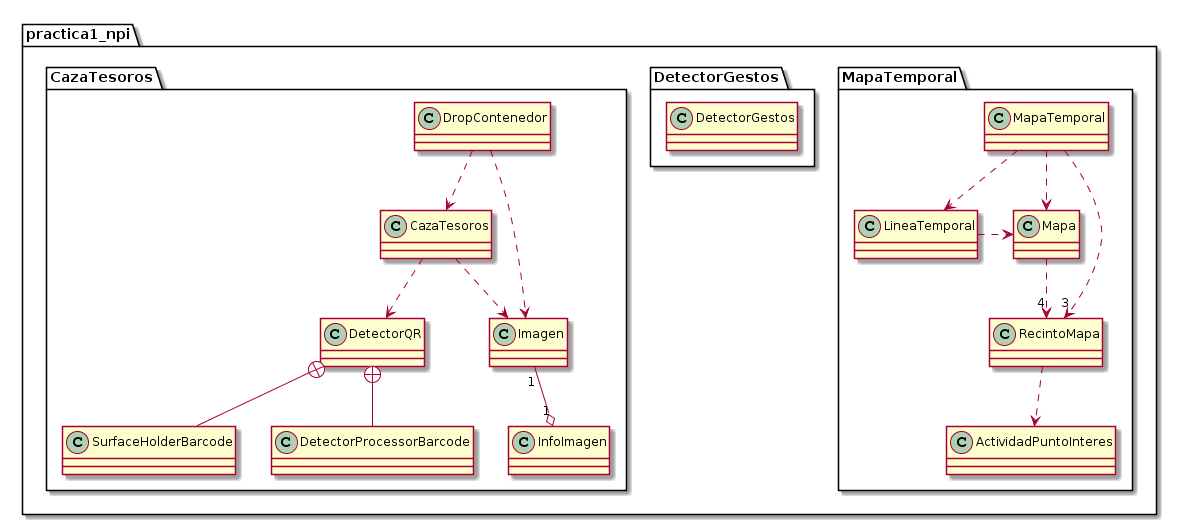

The diagram above was rendered by PlantUML. Its source (embedded in the PNG):
@startuml
package practica1_npi {

package MapaTemporal <<Folder>> {
 class MapaTemporal
 class Mapa
 class RecintoMapa
 class LineaTemporal
 class ActividadPuntoInteres
}

package DetectorGestos <<Folder>> {
 class DetectorGestos
}

package CazaTesoros <<Folder>> {
 class CazaTesoros
 class Imagen
 class DropContenedor
 class DetectorQR
 class InfoImagen
 class SurfaceHolderBarcode
 class DetectorProcessorBarcode
}
}

MapaTemporal ..> Mapa
MapaTemporal ..> "3" RecintoMapa
MapaTemporal ..> LineaTemporal
Mapa ..> "4" RecintoMapa
RecintoMapa ..> ActividadPuntoInteres
LineaTemporal .> Mapa

DetectorQR +-- SurfaceHolderBarcode
DetectorQR +-- DetectorProcessorBarcode
CazaTesoros ..> DetectorQR
CazaTesoros ..> Imagen
Imagen "1" --o "1" InfoImagen
DropContenedor ..> CazaTesoros
DropContenedor ..> Imagen
@enduml